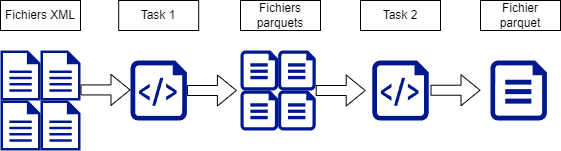

The diagram above was exported from draw.io. Its source (the exported page's mxGraphModel, read from the mxfile embedded in the PNG):
<mxGraphModel dx="796" dy="1585" grid="1" gridSize="10" guides="1" tooltips="1" connect="1" arrows="1" fold="1" page="1" pageScale="1" pageWidth="827" pageHeight="1169" background="#ffffff" math="0" shadow="0">
  <root>
    <mxCell id="0" />
    <mxCell id="1" parent="0" />
    <mxCell id="u4Uin4x-eSNQyvpMupUt-1" value="" style="sketch=0;aspect=fixed;pointerEvents=1;shadow=0;dashed=0;html=1;strokeColor=none;labelPosition=center;verticalLabelPosition=bottom;verticalAlign=top;align=center;fillColor=#00188D;shape=mxgraph.mscae.enterprise.document" vertex="1" parent="1">
      <mxGeometry y="40" width="40" height="50" as="geometry" />
    </mxCell>
    <mxCell id="u4Uin4x-eSNQyvpMupUt-2" value="" style="sketch=0;aspect=fixed;pointerEvents=1;shadow=0;dashed=0;html=1;strokeColor=none;labelPosition=center;verticalLabelPosition=bottom;verticalAlign=top;align=center;fillColor=#00188D;shape=mxgraph.mscae.enterprise.document" vertex="1" parent="1">
      <mxGeometry y="90" width="40" height="50" as="geometry" />
    </mxCell>
    <mxCell id="u4Uin4x-eSNQyvpMupUt-3" value="" style="sketch=0;aspect=fixed;pointerEvents=1;shadow=0;dashed=0;html=1;strokeColor=none;labelPosition=center;verticalLabelPosition=bottom;verticalAlign=top;align=center;fillColor=#00188D;shape=mxgraph.mscae.enterprise.document" vertex="1" parent="1">
      <mxGeometry x="40" y="40" width="40" height="50" as="geometry" />
    </mxCell>
    <mxCell id="u4Uin4x-eSNQyvpMupUt-4" value="" style="sketch=0;aspect=fixed;pointerEvents=1;shadow=0;dashed=0;html=1;strokeColor=none;labelPosition=center;verticalLabelPosition=bottom;verticalAlign=top;align=center;fillColor=#00188D;shape=mxgraph.mscae.enterprise.document" vertex="1" parent="1">
      <mxGeometry x="40" y="90" width="40" height="50" as="geometry" />
    </mxCell>
    <mxCell id="u4Uin4x-eSNQyvpMupUt-5" value="Fichiers XML" style="whiteSpace=wrap;html=1;" vertex="1" parent="1">
      <mxGeometry y="-10" width="80" height="30" as="geometry" />
    </mxCell>
    <mxCell id="u4Uin4x-eSNQyvpMupUt-6" value="" style="sketch=0;aspect=fixed;pointerEvents=1;shadow=0;dashed=0;html=1;strokeColor=none;labelPosition=center;verticalLabelPosition=bottom;verticalAlign=top;align=center;fillColor=#00188D;shape=mxgraph.azure.script_file" vertex="1" parent="1">
      <mxGeometry x="130" y="50" width="56.4" height="60" as="geometry" />
    </mxCell>
    <mxCell id="u4Uin4x-eSNQyvpMupUt-7" value="Task 1" style="whiteSpace=wrap;html=1;" vertex="1" parent="1">
      <mxGeometry x="118.2" y="-10" width="80" height="30" as="geometry" />
    </mxCell>
    <mxCell id="u4Uin4x-eSNQyvpMupUt-8" value="" style="sketch=0;aspect=fixed;pointerEvents=1;shadow=0;dashed=0;html=1;strokeColor=none;labelPosition=center;verticalLabelPosition=bottom;verticalAlign=top;align=center;fillColor=#00188D;shape=mxgraph.azure.file" vertex="1" parent="1">
      <mxGeometry x="240" y="40" width="37.6" height="40" as="geometry" />
    </mxCell>
    <mxCell id="u4Uin4x-eSNQyvpMupUt-9" value="" style="sketch=0;aspect=fixed;pointerEvents=1;shadow=0;dashed=0;html=1;strokeColor=none;labelPosition=center;verticalLabelPosition=bottom;verticalAlign=top;align=center;fillColor=#00188D;shape=mxgraph.azure.file" vertex="1" parent="1">
      <mxGeometry x="277.6" y="40" width="37.6" height="40" as="geometry" />
    </mxCell>
    <mxCell id="u4Uin4x-eSNQyvpMupUt-10" value="" style="sketch=0;aspect=fixed;pointerEvents=1;shadow=0;dashed=0;html=1;strokeColor=none;labelPosition=center;verticalLabelPosition=bottom;verticalAlign=top;align=center;fillColor=#00188D;shape=mxgraph.azure.file" vertex="1" parent="1">
      <mxGeometry x="240" y="80" width="37.6" height="40" as="geometry" />
    </mxCell>
    <mxCell id="u4Uin4x-eSNQyvpMupUt-11" value="" style="sketch=0;aspect=fixed;pointerEvents=1;shadow=0;dashed=0;html=1;strokeColor=none;labelPosition=center;verticalLabelPosition=bottom;verticalAlign=top;align=center;fillColor=#00188D;shape=mxgraph.azure.file" vertex="1" parent="1">
      <mxGeometry x="277.6" y="80" width="37.6" height="40" as="geometry" />
    </mxCell>
    <mxCell id="u4Uin4x-eSNQyvpMupUt-12" value="Fichiers parquets" style="whiteSpace=wrap;html=1;" vertex="1" parent="1">
      <mxGeometry x="240" y="-10" width="80" height="30" as="geometry" />
    </mxCell>
    <mxCell id="u4Uin4x-eSNQyvpMupUt-13" value="Task 2" style="whiteSpace=wrap;html=1;" vertex="1" parent="1">
      <mxGeometry x="360" y="-10" width="80" height="30" as="geometry" />
    </mxCell>
    <mxCell id="u4Uin4x-eSNQyvpMupUt-14" value="Fichier parquet" style="whiteSpace=wrap;html=1;" vertex="1" parent="1">
      <mxGeometry x="480" y="-10" width="80" height="30" as="geometry" />
    </mxCell>
    <mxCell id="u4Uin4x-eSNQyvpMupUt-17" value="" style="sketch=0;aspect=fixed;pointerEvents=1;shadow=0;dashed=0;html=1;strokeColor=none;labelPosition=center;verticalLabelPosition=bottom;verticalAlign=top;align=center;fillColor=#00188D;shape=mxgraph.azure.script_file" vertex="1" parent="1">
      <mxGeometry x="371.8" y="50" width="56.4" height="60" as="geometry" />
    </mxCell>
    <mxCell id="u4Uin4x-eSNQyvpMupUt-18" value="" style="sketch=0;aspect=fixed;pointerEvents=1;shadow=0;dashed=0;html=1;strokeColor=none;labelPosition=center;verticalLabelPosition=bottom;verticalAlign=top;align=center;fillColor=#00188D;shape=mxgraph.azure.file" vertex="1" parent="1">
      <mxGeometry x="490" y="50" width="56.4" height="60" as="geometry" />
    </mxCell>
    <mxCell id="u4Uin4x-eSNQyvpMupUt-19" value="" style="shape=flexArrow;endArrow=classic;html=1;rounded=0;" edge="1" parent="1">
      <mxGeometry width="50" height="50" relative="1" as="geometry">
        <mxPoint x="80" y="79.43" as="sourcePoint" />
        <mxPoint x="130" y="79.43" as="targetPoint" />
      </mxGeometry>
    </mxCell>
    <mxCell id="u4Uin4x-eSNQyvpMupUt-20" value="" style="shape=flexArrow;endArrow=classic;html=1;rounded=0;" edge="1" parent="1">
      <mxGeometry width="50" height="50" relative="1" as="geometry">
        <mxPoint x="186.4" y="80" as="sourcePoint" />
        <mxPoint x="236.4" y="80" as="targetPoint" />
      </mxGeometry>
    </mxCell>
    <mxCell id="u4Uin4x-eSNQyvpMupUt-21" value="" style="shape=flexArrow;endArrow=classic;html=1;rounded=0;" edge="1" parent="1">
      <mxGeometry width="50" height="50" relative="1" as="geometry">
        <mxPoint x="315.2" y="80" as="sourcePoint" />
        <mxPoint x="365.2" y="80" as="targetPoint" />
      </mxGeometry>
    </mxCell>
    <mxCell id="u4Uin4x-eSNQyvpMupUt-22" value="" style="shape=flexArrow;endArrow=classic;html=1;rounded=0;" edge="1" parent="1">
      <mxGeometry width="50" height="50" relative="1" as="geometry">
        <mxPoint x="430" y="79.71000000000001" as="sourcePoint" />
        <mxPoint x="480" y="79.71000000000001" as="targetPoint" />
      </mxGeometry>
    </mxCell>
  </root>
</mxGraphModel>